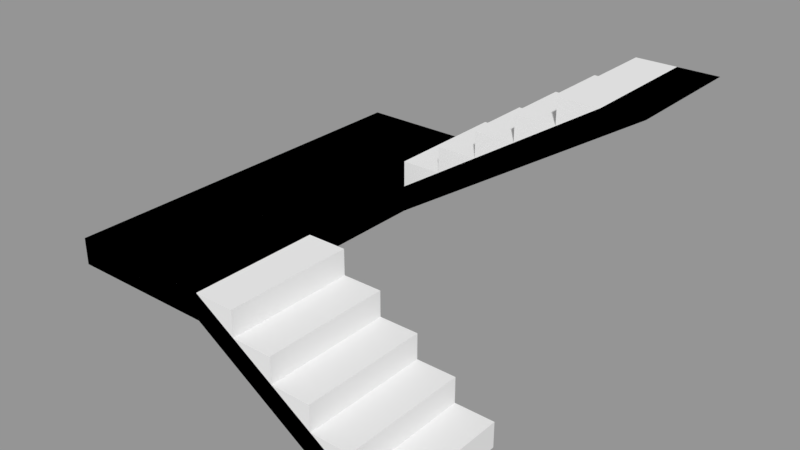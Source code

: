 # Source: stairs.blend  (saved by Blender 2.78.0; exported with 4.5.12 LTS)
import bpy
from mathutils import Matrix  # noqa: F401  (used for matrix-valued properties, if any)

bpy.ops.wm.read_factory_settings(use_empty=True)
scene = bpy.context.scene
scene.name = 'Scene'

# ---- collections
col_collection_1 = bpy.data.collections.new('Collection 1'); scene.collection.children.link(col_collection_1)

# ---- materials (node trees are filled in below, after node groups)
mat_stairs = bpy.data.materials.new('Stairs')
mat_stairs.alpha_threshold = 0.0
mat_stairs.use_transparent_shadow = False
mat_stairs.roughness = 0.5
mat_stairs_001 = bpy.data.materials.new('Stairs.001')
mat_stairs_001.alpha_threshold = 0.0
mat_stairs_001.use_transparent_shadow = False
mat_stairs_001.roughness = 0.5

# ---- material node trees

# ---- meshes
me_cube_001 = bpy.data.meshes.new('Cube.001')
me_cube_001.from_pydata([(0.25, -1.0, 0.0), (0.25, 1.0, 0.0), (-2.25, -1.0, 2.0), (-2.25, 1.0, 2.0), (-2.25, 5.0, 2.0), (-2.25, 3.0, 2.0), (-4.05, -1.0, 2.0), (-4.05, 1.0, 2.0), (-4.05, 5.0, 2.0), (-4.05, 3.0, 2.0), (-0.25, -1.0, 0.0), (-0.25, 1.0, 0.0), (-2.25, -1.0, 1.6), (-2.25, 1.0, 1.6), (-4.05, -1.0, 1.6), (-4.05, 1.0, 1.6), (0.75, 5.0, 4.0), (0.75, 3.0, 4.0), (-2.25, 5.0, 1.6), (-2.25, 3.0, 1.6), (-4.05, 5.0, 1.6), (-4.05, 3.0, 1.6), (0.25, 5.0, 4.0), (0.25, 3.0, 4.0)], [], [(3, 1, 11, 13), (2, 6, 14, 12, 10, 0), (1, 3, 2, 0), (2, 3, 7, 6), (5, 4, 8, 9), (3, 5, 9, 7), (1, 0, 10, 11), (6, 7, 15, 14), (11, 10, 12, 13), (13, 12, 14, 15), (7, 9, 21, 15), (17, 19, 18, 16), (9, 8, 20, 21), (19, 21, 20, 18), (5, 3, 13, 19), (13, 15, 21, 19), (5, 23, 22, 4), (17, 16, 22, 23), (5, 19, 17, 23), (8, 4, 22, 16, 18, 20)])
me_cube_001.materials.append(mat_stairs)
me_cube_001.use_remesh_preserve_volume = False
me_cube_001.use_remesh_preserve_attributes = False
me_cube_001.use_mirror_vertex_groups = False
me_cube_001.update()
me_cube_000 = bpy.data.meshes.new('Cube.000')
me_cube_000.from_pydata([(-0.25, 1.0, 0.4), (0.25, -1.0, 0.0), (0.25, -1.0, 0.4), (0.25, 1.0, 0.0), (0.25, 1.0, 0.4), (-0.25, -1.0, 0.4), (-0.25, -1.0, 0.8), (-0.25, 1.0, 0.8), (-1.25, -1.0, 1.2), (-1.25, 1.0, 1.2), (-0.75, -1.0, 0.8), (-0.75, -1.0, 1.2), (-0.75, 1.0, 0.8), (-0.75, 1.0, 1.2), (-1.25, -1.0, 1.6), (-1.25, 1.0, 1.6), (-2.25, -1.0, 2.0), (-2.25, 1.0, 2.0), (-1.75, -1.0, 1.6), (-1.75, -1.0, 2.0), (-1.75, 1.0, 1.6), (-1.75, 1.0, 2.0), (-2.25, 5.0, 2.0), (-2.25, 5.0, 2.4), (-2.25, 3.0, 2.0), (-2.25, 3.0, 2.4), (-1.75, 5.0, 2.4), (-1.75, 5.0, 2.8), (-1.75, 3.0, 2.4), (-1.75, 3.0, 2.8), (-0.75, 3.0, 3.2), (-1.25, 5.0, 2.8), (-1.25, 5.0, 3.2), (-1.25, 3.0, 2.8), (-1.25, 3.0, 3.2), (-0.25, 5.0, 3.6), (-0.25, 3.0, 3.6), (-0.75, 5.0, 3.2), (-0.75, 5.0, 3.6), (-0.75, 3.0, 3.6), (-0.25, 5.0, 4.0), (-0.25, 3.0, 4.0), (-4.05, -1.0, 2.0), (-4.05, 1.0, 2.0), (-4.05, 5.0, 2.0), (-4.05, 3.0, 2.0), (-0.25, -1.0, 0.0), (-0.25, 1.0, 0.0), (-2.25, -1.0, 1.6), (-2.25, 1.0, 1.6), (-4.05, -1.0, 1.6), (-4.05, 1.0, 1.6), (0.75, 5.0, 4.0), (0.75, 3.0, 4.0), (-2.25, 5.0, 1.6), (-2.25, 3.0, 1.6), (-4.05, 5.0, 1.6), (-4.05, 3.0, 1.6)], [], [(3, 4, 2, 1), (4, 0, 5, 2), (0, 7, 6, 5), (7, 12, 10, 6), (12, 13, 11, 10), (13, 9, 8, 11), (9, 15, 14, 8), (15, 20, 18, 14), (20, 21, 19, 18), (21, 17, 16, 19), (24, 25, 23, 22), (25, 28, 26, 23), (28, 29, 27, 26), (29, 33, 31, 27), (33, 34, 32, 31), (34, 30, 37, 32), (30, 39, 38, 37), (39, 36, 35, 38), (36, 41, 40, 35), (16, 17, 43, 42), (24, 22, 44, 45), (17, 24, 45, 43), (3, 1, 46, 47), (42, 43, 51, 50), (47, 46, 48, 49), (49, 48, 50, 51), (43, 45, 57, 51), (53, 55, 54, 52), (45, 44, 56, 57), (55, 57, 56, 54), (24, 17, 49, 55), (49, 51, 57, 55), (0, 4, 3, 47, 49, 17, 21, 20, 15, 9, 13, 12, 7), (1, 2, 5, 6, 10, 11, 8, 14, 18, 19, 16, 42, 50, 48, 46), (53, 52, 40, 41), (25, 24, 55, 53, 41, 36, 39, 30, 34, 33, 29, 28), (22, 23, 26, 27, 31, 32, 37, 38, 35, 40, 52, 54, 56, 44)])
_uv = me_cube_000.uv_layers.new(name='UVMap')
_uv.uv.foreach_set('vector', [-1.212, 1.412, -1.068, 1.412, -1.068, 2.612, -1.212, 2.612, 0.9508, 2.612, 0.6624, 2.612, 0.6624, 1.412, 0.9508, 1.412, -2.793, 3.812, -2.937, 3.812, -2.938, 2.613, -2.793, 2.613, 0.6624, 2.612, 0.3739, 2.612, 0.3739, 1.412, 0.6624, 1.412, -2.793, 2.613, -2.649, 2.613, -2.649, 3.812, -2.793, 3.812, -0.4914, 2.612, -0.7798, 2.612, -0.7798, 1.412, -0.4914, 1.412, 2.743, 3.432, 2.599, 3.432, 2.599, 2.232, 2.743, 2.232, 0.9508, 1.412, 1.239, 1.412, 1.239, 2.612, 0.9508, 2.612, 1.383, 2.612, 1.239, 2.612, 1.239, 1.412, 1.383, 1.412, 1.416, -0.9875, 1.128, -0.9875, 1.128, -2.187, 1.416, -2.188, 2.368, 2.232, 2.137, 2.232, 2.137, 1.032, 2.368, 1.032, 0.08549, 1.412, 0.3739, 1.412, 0.3739, 2.612, 0.08549, 2.612, 2.368, 3.432, 2.137, 3.432, 2.137, 2.232, 2.368, 2.232, -0.2029, 1.412, 0.08549, 1.412, 0.08549, 2.612, -0.2029, 2.612, 2.599, 3.432, 2.368, 3.432, 2.368, 2.232, 2.599, 2.232, -1.068, 1.412, -0.7798, 1.412, -0.7798, 2.612, -1.068, 2.612, 2.599, 1.032, 2.829, 1.032, 2.829, 2.232, 2.599, 2.232, -0.4914, 1.412, -0.2029, 1.412, -0.2029, 2.612, -0.4914, 2.612, 2.599, 2.232, 2.368, 2.232, 2.368, 1.032, 2.599, 1.032, 1.128, -2.187, 1.128, -0.9875, 0.0896, -0.9875, 0.0896, -2.187, 1.128, 0.2125, 1.128, 1.412, 0.0896, 1.412, 0.0896, 0.2125, 1.128, -0.9875, 1.128, 0.2125, 0.0896, 0.2125, 0.0896, -0.9875, -1.212, 1.412, -1.212, 2.612, -1.438, 2.612, -1.438, 1.412, 2.832, 1.412, 2.832, 0.2125, 3.062, 0.2125, 3.062, 1.412, -2.938, 2.612, -2.938, 1.412, -2.015, 1.412, -2.015, 2.612, -0.7212, -0.9875, -0.7212, -2.188, 0.0896, -2.188, 0.0896, -0.9875, 2.832, 0.2125, 2.832, -0.9875, 3.062, -0.9875, 3.062, 0.2125, -2.938, 0.2125, -0.7212, 0.2125, -0.7212, 1.412, -2.937, 1.412, 2.832, -0.9875, 2.832, -2.188, 3.062, -2.188, 3.062, -0.9875, -0.7212, 0.2125, 0.0896, 0.2125, 0.0896, 1.412, -0.7212, 1.412, -0.8654, 0.2125, -0.8654, -0.9875, -0.7212, -0.9875, -0.7212, 0.2125, -0.7212, -0.9875, 0.0896, -0.9875, 0.0896, 0.2125, -0.7212, 0.2125, 1.957, 1.416, 1.777, 1.182, 1.957, 1.032, 2.137, 1.266, 2.137, 2.803, 1.957, 2.953, 1.777, 2.718, 1.957, 2.568, 1.777, 2.334, 1.957, 2.184, 1.777, 1.95, 1.957, 1.8, 1.777, 1.566, 2.72, 0.656, 2.507, 0.5629, 2.619, 0.2864, 2.406, 0.1932, 2.518, -0.08326, 2.306, -0.1764, 2.418, -0.4529, 2.205, -0.546, 2.317, -0.8225, 2.104, -0.9156, 2.216, -1.192, 2.619, -2.188, 2.832, -2.094, 2.429, -1.099, 2.832, 0.3795, 0.25, 0.6, 0.25, 0.8, -2.015, 2.612, -2.015, 1.412, 1.416, 1.332, 1.597, 1.182, 1.777, 1.032, 0.7857, 0.9207, 1.416, 2.868, 1.597, 2.718, 1.416, 2.484, 1.597, 2.334, 1.416, 2.1, 1.597, 1.95, 1.416, 1.716, 1.597, 1.566, 1.621, -1.12, 1.825, -1.008, 1.69, -0.7428, 1.895, -0.631, 1.76, -0.3655, 1.964, -0.2537, 1.83, 0.01175, 2.034, 0.1235, 1.9, 0.389, 2.104, 0.5008, 1.836, 1.032, 1.416, -1.232, 1.9, -2.188, 2.104, -2.076])
me_cube_000.materials.append(mat_stairs_001)
me_cube_000.use_remesh_preserve_volume = False
me_cube_000.use_remesh_preserve_attributes = False
me_cube_000.use_mirror_vertex_groups = False
me_cube_000.update()

# ---- objects
ob_stairs_collider = bpy.data.objects.new('stairs collider', me_cube_001)
ob_stairs = bpy.data.objects.new('Stairs', me_cube_000)

# ---- transforms, parenting, visibility, modifiers, constraints
ob_stairs_collider.location = (0.0, 0.0, 0.0)
ob_stairs_collider.scale = (1.25, 1.0, 1.0)
ob_stairs_collider.lock_rotations_4d = False
ob_stairs_collider.empty_display_type = 'ARROWS'
ob_stairs_collider.lineart.crease_threshold = 0.0
ob_stairs.location = (0.0, 0.0, 0.0)
ob_stairs.scale = (1.25, 1.0, 1.0)
ob_stairs.lock_rotations_4d = False
ob_stairs.empty_display_type = 'ARROWS'
ob_stairs.lineart.crease_threshold = 0.0

# ---- collection membership
col_collection_1.objects.link(ob_stairs_collider)
col_collection_1.objects.link(ob_stairs)

# ---- scene / render settings (as saved in the file)
scene.frame_start = 1; scene.frame_end = 250; scene.frame_set(2)
scene.render.engine = 'BLENDER_EEVEE_NEXT'
scene.render.resolution_percentage = 50
scene.render.dither_intensity = 0.0
scene.cycles.use_denoising = False
scene.cycles.samples = 128
scene.cycles.sampling_pattern = 'TABULATED_SOBOL'
scene.cycles.light_sampling_threshold = 0.0
scene.cycles.use_adaptive_sampling = False
scene.cycles.use_light_tree = False
scene.cycles.blur_glossy = 0.0
scene.cycles.sample_clamp_indirect = 0.0
scene.view_settings.view_transform = 'Standard'
bpy.context.view_layer.update()

# ---- added for rendering (the .blend has no active camera and no usable light): camera, sun + grey world if the file has none
cam_auto = bpy.data.cameras.new('AutoCamera')
cam_auto.lens = 50.0
cam_auto.sensor_width = 36.0
cam_auto.clip_end = 1000.0
ob_auto_camera = bpy.data.objects.new('AutoCamera', cam_auto)
scene.collection.objects.link(ob_auto_camera)
ob_auto_camera.location = (6.61688, -8.41525, 8.9435)
ob_auto_camera.rotation_euler = (1.09748, -7.21219e-08, 0.694738)
scene.camera = ob_auto_camera
light_auto_sun = bpy.data.lights.new('AutoSun', 'SUN')
light_auto_sun.energy = 3.0
light_auto_sun.angle = 0.0523599
ob_auto_sun = bpy.data.objects.new('AutoSun', light_auto_sun)
scene.collection.objects.link(ob_auto_sun)
ob_auto_sun.rotation_euler = (0.872665, 0.174533, 0.523599)
if scene.world is None:
    world_auto = bpy.data.worlds.new('AutoWorld')
    world_auto.color = (0.3, 0.3, 0.3)
    scene.world = world_auto
bpy.context.view_layer.update()
